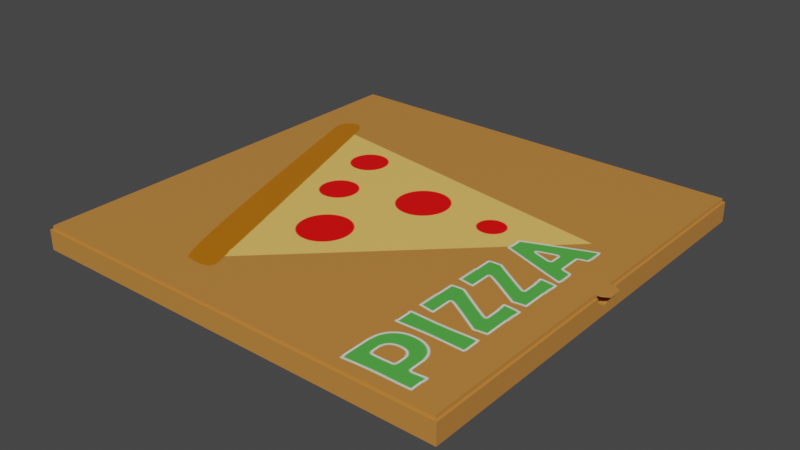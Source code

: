 # Source: pizzabox_1.blend  (saved by Blender 3.1.7; exported with 4.5.12 LTS)
import bpy
from mathutils import Matrix  # noqa: F401  (used for matrix-valued properties, if any)

bpy.ops.wm.read_factory_settings(use_empty=True)
scene = bpy.context.scene
scene.name = 'Scene'

# ---- collections
col_collection = bpy.data.collections.new('Collection'); scene.collection.children.link(col_collection)

# ---- images (referenced by path relative to the original .blend; pixels are not part of the script)
import os
ASSET_DIR = os.environ.get("B2B_ASSET_DIR", "")  # directory of the original .blend (textures are referenced by path, not embedded)
HERE = os.path.dirname(os.path.abspath(__file__))  # packed textures are extracted next to this script under _unpacked/

def load_image(name, relpath, width, height, colorspace="sRGB"):
    """Load a texture the original file referenced (path relative to the .blend, or extracted next to this script)."""
    p = next((c for c in (os.path.join(HERE, relpath), os.path.join(ASSET_DIR, relpath)) if relpath and os.path.exists(c)), "")
    if p:
        img = bpy.data.images.load(p, check_existing=True)
        img.name = name
    else:  # same state as the original file: an image datablock whose file is absent (Cycles renders it pink)
        img = bpy.data.images.new(name, width, height)
        img.source = "FILE"
        img.filepath = "//" + (relpath or name)
    img.colorspace_settings.name = colorspace
    return img
img_pizza = load_image('pizza', '_unpacked/texturepizza.353a674f.png', 2048, 2048, 'sRGB')
img_tip = load_image('TIP', '_unpacked/TIP.217a92c2.png', 2048, 2048, 'sRGB')

# ---- materials (node trees are filled in below, after node groups)
mat_material = bpy.data.materials.new('Material')
mat_material.alpha_threshold = 0.0
mat_material.use_transparent_shadow = False
mat_material.line_color = (0.0, 0.0, 0.0, 1.0)
mat_material_001 = bpy.data.materials.new('Material.001')
mat_material_001.use_transparent_shadow = False

# ---- material node trees
mat_material.use_nodes = True; mat_material.node_tree.nodes.clear()
_N = mat_material.node_tree.nodes; _L = mat_material.node_tree.links
n0 = _N.new('ShaderNodeOutputMaterial'); n0.name = 'Material Output'; n0.location = (300, 300)
n1 = _N.new('ShaderNodeBsdfPrincipled'); n1.name = 'Principled BSDF'; n1.location = (10, 300)
n1.distribution = 'GGX'
n1.subsurface_method = 'BURLEY'
n1.inputs[2].default_value = 0.4
n1.inputs[3].default_value = 1.45
n1.inputs[27].default_value = (0.0, 0.0, 0.0, 1.0)
n1.inputs[28].default_value = 1.0
n2 = _N.new('ShaderNodeTexImage'); n2.name = 'Image Texture'; n2.location = (-372, 209)
n2.image = img_pizza
_L.new(n1.outputs[0], n0.inputs[0])
_L.new(n2.outputs[0], n1.inputs[0])
n0.is_active_output = True
mat_material_001.use_nodes = True; mat_material_001.node_tree.nodes.clear()
_N = mat_material_001.node_tree.nodes; _L = mat_material_001.node_tree.links
n0 = _N.new('ShaderNodeBsdfPrincipled'); n0.name = 'Principled BSDF'; n0.location = (10, 300)
n0.distribution = 'GGX'
n0.subsurface_method = 'BURLEY'
n0.inputs[3].default_value = 1.45
n0.inputs[27].default_value = (0.0, 0.0, 0.0, 1.0)
n0.inputs[28].default_value = 1.0
n1 = _N.new('ShaderNodeOutputMaterial'); n1.name = 'Material Output'; n1.location = (300, 300)
n2 = _N.new('ShaderNodeTexImage'); n2.name = 'Image Texture'; n2.location = (-312, 178)
n2.image = img_tip
_L.new(n0.outputs[0], n1.inputs[0])
_L.new(n2.outputs[0], n0.inputs[0])
n1.is_active_output = True

# ---- world
world_world = bpy.data.worlds.new('World'); scene.world = world_world
world_world.use_nodes = True; world_world.node_tree.nodes.clear()
_N = world_world.node_tree.nodes; _L = world_world.node_tree.links
n0 = _N.new('ShaderNodeOutputWorld'); n0.name = 'World Output'; n0.location = (300, 300)
n1 = _N.new('ShaderNodeBackground'); n1.name = 'Background'; n1.location = (10, 300)
n1.inputs[0].default_value = (0.05088, 0.05088, 0.05088, 1.0)
_L.new(n1.outputs[0], n0.inputs[0])
n0.is_active_output = True
world_world.color = (0.05088, 0.05088, 0.05088)
world_world.use_sun_shadow = False
world_world.sun_shadow_jitter_overblur = 0.0

# ---- meshes
me_cube = bpy.data.meshes.new('Cube')
me_cube.from_pydata([(1.0, 1.0, 1.0), (1.0, 1.0, -1.0), (1.0, -1.0, 1.0), (1.0, -1.0, -1.0), (-1.0, 1.0, 1.0), (-1.0, 1.0, -1.0), (-1.0, -1.0, 1.0), (-1.0, -1.0, -1.0), (0.9411, 0.04892, 0.9429), (0.9411, 0.04798, 0.7393), (0.9411, 0.0452, 0.5435), (0.9411, 0.04067, 0.3631), (0.9411, 0.03459, 0.2049), (0.9411, 0.02718, 0.07513), (0.9411, 0.01872, -0.02131), (0.9411, 0.009544, -0.08069), (0.9411, -2.138e-09, -0.1007), (0.9411, -0.009544, -0.08069), (0.9411, -0.01872, -0.02131), (0.9411, -0.02718, 0.07513), (0.9411, -0.03459, 0.2049), (0.9411, -0.04067, 0.3631), (0.9411, -0.0452, 0.5435), (0.9411, -0.04798, 0.7393), (0.9411, -0.04892, 0.9429), (0.9411, -0.04866, 1.0), (0.9411, 0.04866, 1.0), (1.0, -0.04866, 1.0), (1.0, 0.04866, 1.0), (1.0, -0.04892, 0.9429), (1.0, -0.0452, 0.5435), (1.0, -0.04798, 0.7393), (1.0, -0.02718, 0.07513), (1.0, -0.03459, 0.2049), (1.0, -0.04067, 0.3631), (1.0, 0.04892, 0.9429), (1.0, 0.0452, 0.5435), (1.0, 0.04798, 0.7393), (1.0, 0.02718, 0.07513), (1.0, 0.03459, 0.2049), (1.0, 0.04067, 0.3631), (1.0, -0.009544, -0.08069), (1.0, -0.01872, -0.02131), (1.0, 0.01872, -0.02131), (1.0, -2.138e-09, -0.1007), (1.0, 0.009544, -0.08069)], [], [(28, 0, 4, 6, 2, 27, 25, 26), (3, 2, 6, 7), (7, 6, 4, 5), (5, 1, 3, 7), (2, 3, 1, 0, 28, 35, 37, 36, 40, 39, 38, 43, 45, 44, 41, 42, 32, 33, 34, 30, 31, 29, 27), (5, 4, 0, 1), (8, 9, 37, 35), (9, 10, 36, 37), (10, 11, 40, 36), (11, 12, 39, 40), (12, 13, 38, 39), (13, 14, 43, 38), (14, 15, 45, 43), (15, 16, 44, 45), (16, 17, 41, 44), (17, 18, 42, 41), (18, 19, 32, 42), (19, 20, 33, 32), (20, 21, 34, 33), (21, 22, 30, 34), (22, 23, 31, 30), (23, 24, 29, 31), (27, 29, 24, 25), (35, 28, 26, 8), (17, 16, 15, 14, 13, 12, 11, 10, 9, 8, 26, 25, 24, 23, 22, 21, 20, 19, 18)])
_uv = me_cube.uv_layers.new(name='UVMap')
_uv.uv.foreach_set('vector', [0.03525, 0.3289, 0.03525, 0.2291, 0.2451, 0.2291, 0.2451, 0.4389, 0.03525, 0.4389, 0.03525, 0.3391, 0.04142, 0.3391, 0.04142, 0.3289, 0.664, 0.2291, 0.4549, 0.2291, 0.4549, 0.01933, 0.664, 0.01933, 0.4549, 0.4389, 0.2451, 0.4389, 0.2451, 0.2291, 0.4549, 0.2291, 0.03525, 0.01933, 0.2451, 0.01933, 0.2451, 0.2291, 0.03525, 0.2291, 0.2451, 0.2291, 0.2451, 0.01933, 0.4549, 0.01933, 0.4549, 0.2291, 0.3551, 0.2291, 0.3551, 0.2231, 0.355, 0.2018, 0.3547, 0.1812, 0.3542, 0.1623, 0.3536, 0.1457, 0.3528, 0.1321, 0.3519, 0.122, 0.351, 0.1158, 0.35, 0.1137, 0.349, 0.1158, 0.348, 0.122, 0.3471, 0.1321, 0.3463, 0.1457, 0.3457, 0.1623, 0.3452, 0.1812, 0.3449, 0.2018, 0.3448, 0.2231, 0.3449, 0.2291, 0.664, 0.4389, 0.4549, 0.4389, 0.4549, 0.2291, 0.664, 0.2291, 0.04551, 0.5485, 0.04551, 0.5272, 0.05168, 0.5272, 0.05168, 0.5485, 0.04551, 0.5272, 0.04551, 0.5067, 0.05168, 0.5067, 0.05168, 0.5272, 0.04551, 0.5067, 0.04551, 0.4878, 0.05168, 0.4878, 0.05168, 0.5067, 0.04551, 0.4878, 0.04551, 0.4712, 0.05168, 0.4712, 0.05168, 0.4878, 0.04551, 0.4712, 0.04551, 0.4576, 0.05168, 0.4576, 0.05168, 0.4712, 0.04551, 0.4576, 0.04551, 0.4474, 0.05168, 0.4474, 0.05168, 0.4576, 0.04551, 0.4474, 0.04551, 0.4411, 0.05168, 0.4411, 0.05168, 0.4474, 0.04551, 0.4411, 0.04551, 0.4389, 0.05168, 0.4389, 0.05168, 0.4411, 0.05786, 0.4389, 0.05786, 0.4411, 0.05168, 0.4411, 0.05168, 0.4389, 0.05786, 0.4411, 0.05786, 0.4474, 0.05168, 0.4474, 0.05168, 0.4411, 0.05786, 0.4474, 0.05786, 0.4576, 0.05168, 0.4576, 0.05168, 0.4474, 0.05786, 0.4576, 0.05786, 0.4712, 0.05168, 0.4712, 0.05168, 0.4576, 0.05786, 0.4712, 0.05786, 0.4878, 0.05168, 0.4878, 0.05168, 0.4712, 0.05786, 0.4878, 0.05786, 0.5067, 0.05168, 0.5067, 0.05168, 0.4878, 0.05786, 0.5067, 0.05786, 0.5272, 0.05168, 0.5272, 0.05168, 0.5067, 0.05786, 0.5272, 0.05786, 0.5485, 0.05168, 0.5485, 0.05168, 0.5272, 0.05168, 0.5544, 0.05168, 0.5485, 0.05786, 0.5485, 0.05786, 0.5544, 0.05168, 0.5485, 0.05168, 0.5544, 0.04551, 0.5544, 0.04551, 0.5485, 0.03938, 0.441, 0.04038, 0.4389, 0.04138, 0.441, 0.04234, 0.4473, 0.04323, 0.4574, 0.04401, 0.471, 0.04464, 0.4876, 0.04512, 0.5065, 0.04541, 0.5271, 0.04551, 0.5484, 0.04548, 0.5544, 0.03527, 0.5544, 0.03525, 0.5484, 0.03534, 0.5271, 0.03564, 0.5065, 0.03611, 0.4876, 0.03675, 0.471, 0.03753, 0.4574, 0.03841, 0.4473])
me_cube.materials.append(mat_material)
me_cube.use_remesh_preserve_volume = False
me_cube.use_remesh_preserve_attributes = False
me_cube.use_mirror_vertex_groups = False
me_cube.update()
me_cube_002 = bpy.data.meshes.new('Cube.002')
me_cube_002.from_pydata([(1.0, 1.0, 1.0), (1.0, 1.0, -1.0), (1.0, -1.0, 1.0), (1.0, -1.0, -1.0), (-1.0, 1.0, 1.0), (-1.0, 1.0, -1.0), (-1.0, -1.0, 1.0), (-1.0, -1.0, -1.0)], [], [(0, 4, 6, 2), (3, 2, 6, 7), (7, 6, 4, 5), (5, 1, 3, 7), (1, 0, 2, 3), (5, 4, 0, 1)])
_uv = me_cube_002.uv_layers.new(name='UVMap')
_uv.uv.foreach_set('vector', [0.4734, 0.6061, 0.4752, 0.8256, 0.2556, 0.8274, 0.2538, 0.6078, 0.252, 0.3882, 0.2538, 0.6078, 0.03424, 0.6096, 0.03247, 0.39, 0.9108, 0.3829, 0.9125, 0.6025, 0.693, 0.6043, 0.6912, 0.3847, 0.4699, 0.1669, 0.4716, 0.3865, 0.252, 0.3882, 0.2503, 0.1687, 0.4716, 0.3865, 0.4734, 0.6061, 0.2538, 0.6078, 0.252, 0.3882, 0.6912, 0.3847, 0.693, 0.6043, 0.4734, 0.6061, 0.4716, 0.3865])
me_cube_002.materials.append(mat_material)
me_cube_002.use_remesh_preserve_volume = False
me_cube_002.use_remesh_preserve_attributes = False
me_cube_002.use_mirror_vertex_groups = False
me_cube_002.update()
me_plane = bpy.data.meshes.new('Plane')
me_plane.from_pydata([(-1.0, -1.0, 0.0), (1.0, -1.0, 0.0), (-1.0, 1.0, 0.0), (1.0, 1.0, 0.0), (-1.0, -1.0, -0.04), (1.0, -1.0, -0.04), (-1.0, 1.0, -0.04), (1.0, 1.0, -0.04), (-1.531, -0.6072, -0.007857), (-1.531, 0.6072, -0.007857), (-1.531, -0.6072, -0.03214), (-1.531, 0.6072, -0.03214)], [], [(0, 1, 3, 2), (4, 6, 7, 5), (2, 6, 11, 9), (1, 0, 4, 5), (3, 1, 5, 7), (2, 3, 7, 6), (8, 9, 11, 10), (4, 0, 8, 10), (6, 4, 10, 11), (0, 2, 9, 8)])
_uv = me_plane.uv_layers.new(name='UVMap')
_uv.uv.foreach_set('vector', [0.0, 0.0, 1.0, 0.0, 1.0, 1.0, 0.0, 1.0, 0.0, 0.0, 0.0, 1.0, 1.0, 1.0, 1.0, 0.0, 0.0, 1.0, 0.0, 1.0, 0.0, 1.0, 0.0, 1.0, 1.0, 0.0, 0.0, 0.0, 0.0, 0.0, 1.0, 0.0, 1.0, 1.0, 1.0, 0.0, 1.0, 0.0, 1.0, 1.0, 0.0, 1.0, 1.0, 1.0, 1.0, 1.0, 0.0, 1.0, 0.0, 0.0, 0.0, 1.0, 0.0, 1.0, 0.0, 0.0, 0.0, 0.0, 0.0, 0.0, 0.0, 0.0, 0.0, 0.0, 0.0, 1.0, 0.0, 0.0, 0.0, 0.0, 0.0, 1.0, 0.0, 0.0, 0.0, 1.0, 0.0, 1.0, 0.0, 0.0])
me_plane.materials.append(mat_material_001)
me_plane.use_remesh_fix_poles = True
me_plane.use_remesh_preserve_attributes = False
me_plane.update()

# ---- objects
ob_cube = bpy.data.objects.new('Cube', me_cube)
ob_cube_001 = bpy.data.objects.new('Cube.001', me_cube_002)
ob_plane = bpy.data.objects.new('Plane', me_plane)

# ---- transforms, parenting, visibility, modifiers, constraints
ob_cube.location = (0.0, 0.0, 0.0)
ob_cube.scale = (0.16, 0.16, 0.0075)
ob_cube.lock_rotations_4d = False
ob_cube.empty_display_type = 'ARROWS'
ob_cube.lineart.crease_threshold = 0.0
ob_cube_001.location = (0.0, 0.0, 0.008794)
ob_cube_001.scale = (0.1584, 0.1584, 0.001435)
ob_cube_001.lock_rotations_4d = False
ob_cube_001.empty_display_type = 'ARROWS'
ob_cube_001.lineart.crease_threshold = 0.0
ob_plane.location = (0.1516, 0.0, 0.009449)
ob_plane.scale = (-0.00996, -0.007955, -0.01582)

# ---- collection membership
col_collection.objects.link(ob_cube)
col_collection.objects.link(ob_cube_001)
col_collection.objects.link(ob_plane)

# ---- scene / render settings (as saved in the file)
scene.frame_start = 1; scene.frame_end = 250; scene.frame_set(1)
scene.render.engine = 'BLENDER_EEVEE_NEXT'
scene.cycles.use_denoising = False
scene.cycles.samples = 128
scene.cycles.sampling_pattern = 'TABULATED_SOBOL'
scene.cycles.use_adaptive_sampling = False
scene.cycles.use_light_tree = False
scene.view_settings.view_transform = 'Filmic'
bpy.context.view_layer.update()

# ---- added for rendering (the .blend has no active camera and no usable light): camera, sun
cam_auto = bpy.data.cameras.new('AutoCamera')
cam_auto.lens = 50.0
cam_auto.sensor_width = 36.0
cam_auto.clip_end = 1000.0
ob_auto_camera = bpy.data.objects.new('AutoCamera', cam_auto)
scene.collection.objects.link(ob_auto_camera)
ob_auto_camera.location = (0.427015, -0.508278, 0.340217)
ob_auto_camera.rotation_euler = (1.09748, -7.21219e-08, 0.694738)
scene.camera = ob_auto_camera
light_auto_sun = bpy.data.lights.new('AutoSun', 'SUN')
light_auto_sun.energy = 3.0
light_auto_sun.angle = 0.0523599
ob_auto_sun = bpy.data.objects.new('AutoSun', light_auto_sun)
scene.collection.objects.link(ob_auto_sun)
ob_auto_sun.rotation_euler = (0.872665, 0.174533, 0.523599)
bpy.context.view_layer.update()
